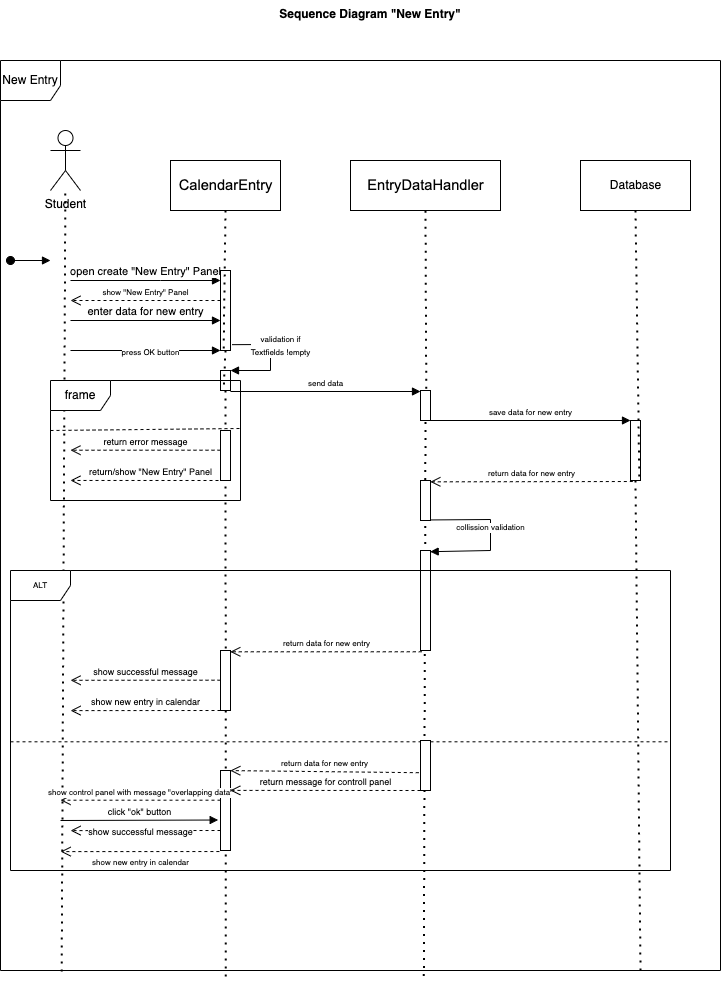

The diagram above was exported from draw.io. Its source (the exported page's mxGraphModel, read from the mxfile embedded in the PNG):
<mxGraphModel dx="719" dy="379" grid="1" gridSize="10" guides="1" tooltips="1" connect="1" arrows="1" fold="1" page="1" pageScale="1" pageWidth="827" pageHeight="1169" math="0" shadow="0">
  <root>
    <mxCell id="0" />
    <mxCell id="1" parent="0" />
    <mxCell id="6capuSZts1IMcfyka232-1" value="New Entry" style="shape=umlFrame;whiteSpace=wrap;html=1;width=60;height=40;" vertex="1" parent="1">
      <mxGeometry x="30" y="90" width="720" height="910" as="geometry" />
    </mxCell>
    <mxCell id="6capuSZts1IMcfyka232-2" value="Sequence Diagram &quot;New Entry&quot;" style="text;align=center;fontStyle=1;verticalAlign=middle;spacingLeft=3;spacingRight=3;strokeColor=none;rotatable=0;points=[[0,0.5],[1,0.5]];portConstraint=eastwest;" vertex="1" parent="1">
      <mxGeometry x="360" y="30" width="80" height="26" as="geometry" />
    </mxCell>
    <mxCell id="6capuSZts1IMcfyka232-3" value="Student" style="shape=umlActor;verticalLabelPosition=bottom;verticalAlign=top;html=1;" vertex="1" parent="1">
      <mxGeometry x="80" y="160" width="30" height="60" as="geometry" />
    </mxCell>
    <mxCell id="6capuSZts1IMcfyka232-4" value="&lt;font face=&quot;Arial&quot;&gt;&lt;span style=&quot;font-size: 14.6667px&quot;&gt;EntryDataHandler&lt;/span&gt;&lt;/font&gt;" style="html=1;" vertex="1" parent="1">
      <mxGeometry x="380" y="190" width="150" height="50" as="geometry" />
    </mxCell>
    <mxCell id="6capuSZts1IMcfyka232-5" value="&lt;span id=&quot;docs-internal-guid-dd74aa93-7fff-93d2-8e95-ddb63991ea32&quot;&gt;&lt;span style=&quot;font-size: 11pt ; font-family: &amp;#34;arial&amp;#34; ; background-color: transparent ; vertical-align: baseline&quot;&gt;CalendarEntry&lt;/span&gt;&lt;/span&gt;" style="html=1;" vertex="1" parent="1">
      <mxGeometry x="200" y="190" width="110" height="50" as="geometry" />
    </mxCell>
    <mxCell id="6capuSZts1IMcfyka232-6" value="Database" style="html=1;" vertex="1" parent="1">
      <mxGeometry x="610" y="190" width="110" height="50" as="geometry" />
    </mxCell>
    <mxCell id="6capuSZts1IMcfyka232-7" value="" style="endArrow=none;dashed=1;html=1;dashPattern=1 3;strokeWidth=2;rounded=0;exitX=0.085;exitY=1.001;exitDx=0;exitDy=0;exitPerimeter=0;" edge="1" parent="1" source="6capuSZts1IMcfyka232-1" target="6capuSZts1IMcfyka232-3">
      <mxGeometry width="50" height="50" relative="1" as="geometry">
        <mxPoint x="95" y="700" as="sourcePoint" />
        <mxPoint x="95" y="280" as="targetPoint" />
      </mxGeometry>
    </mxCell>
    <mxCell id="6capuSZts1IMcfyka232-8" value="" style="endArrow=none;dashed=1;html=1;dashPattern=1 3;strokeWidth=2;rounded=0;exitX=0.5;exitY=1;exitDx=0;exitDy=0;entryX=0.313;entryY=1.009;entryDx=0;entryDy=0;entryPerimeter=0;startArrow=none;" edge="1" parent="1" source="6capuSZts1IMcfyka232-18" target="6capuSZts1IMcfyka232-1">
      <mxGeometry width="50" height="50" relative="1" as="geometry">
        <mxPoint x="390" y="250" as="sourcePoint" />
        <mxPoint x="440" y="200" as="targetPoint" />
      </mxGeometry>
    </mxCell>
    <mxCell id="6capuSZts1IMcfyka232-9" value="" style="endArrow=none;dashed=1;html=1;dashPattern=1 3;strokeWidth=2;rounded=0;entryX=0.5;entryY=1;entryDx=0;entryDy=0;exitX=0.588;exitY=1.006;exitDx=0;exitDy=0;exitPerimeter=0;startArrow=none;" edge="1" parent="1" source="6capuSZts1IMcfyka232-21" target="6capuSZts1IMcfyka232-4">
      <mxGeometry width="50" height="50" relative="1" as="geometry">
        <mxPoint x="390" y="350" as="sourcePoint" />
        <mxPoint x="440" y="300" as="targetPoint" />
      </mxGeometry>
    </mxCell>
    <mxCell id="6capuSZts1IMcfyka232-10" value="" style="endArrow=none;dashed=1;html=1;dashPattern=1 3;strokeWidth=2;rounded=0;exitX=0.5;exitY=1;exitDx=0;exitDy=0;entryX=0.889;entryY=1.006;entryDx=0;entryDy=0;entryPerimeter=0;startArrow=none;" edge="1" parent="1" source="6capuSZts1IMcfyka232-24" target="6capuSZts1IMcfyka232-1">
      <mxGeometry width="50" height="50" relative="1" as="geometry">
        <mxPoint x="390" y="350" as="sourcePoint" />
        <mxPoint x="440" y="300" as="targetPoint" />
      </mxGeometry>
    </mxCell>
    <mxCell id="6capuSZts1IMcfyka232-11" value="" style="html=1;verticalAlign=bottom;startArrow=oval;startFill=1;endArrow=block;startSize=8;rounded=0;" edge="1" parent="1">
      <mxGeometry width="60" relative="1" as="geometry">
        <mxPoint x="40" y="290" as="sourcePoint" />
        <mxPoint x="80" y="290" as="targetPoint" />
      </mxGeometry>
    </mxCell>
    <mxCell id="6capuSZts1IMcfyka232-12" value="open create &quot;New Entry&quot; Panel" style="html=1;verticalAlign=bottom;endArrow=block;rounded=0;" edge="1" parent="1" target="6capuSZts1IMcfyka232-13">
      <mxGeometry width="80" relative="1" as="geometry">
        <mxPoint x="100" y="310" as="sourcePoint" />
        <mxPoint x="180" y="300" as="targetPoint" />
        <Array as="points">
          <mxPoint x="190" y="310" />
        </Array>
      </mxGeometry>
    </mxCell>
    <mxCell id="6capuSZts1IMcfyka232-13" value="" style="html=1;points=[];perimeter=orthogonalPerimeter;" vertex="1" parent="1">
      <mxGeometry x="250" y="300" width="10" height="80" as="geometry" />
    </mxCell>
    <mxCell id="6capuSZts1IMcfyka232-14" value="" style="endArrow=none;dashed=1;html=1;dashPattern=1 3;strokeWidth=2;rounded=0;exitX=0.5;exitY=1;exitDx=0;exitDy=0;entryX=0.313;entryY=1.009;entryDx=0;entryDy=0;entryPerimeter=0;" edge="1" parent="1" source="6capuSZts1IMcfyka232-5" target="6capuSZts1IMcfyka232-13">
      <mxGeometry width="50" height="50" relative="1" as="geometry">
        <mxPoint x="255" y="240" as="sourcePoint" />
        <mxPoint x="255.36" y="1008.19" as="targetPoint" />
      </mxGeometry>
    </mxCell>
    <mxCell id="6capuSZts1IMcfyka232-15" value="enter data for new entry" style="html=1;verticalAlign=bottom;endArrow=block;rounded=0;" edge="1" parent="1">
      <mxGeometry width="80" relative="1" as="geometry">
        <mxPoint x="100" y="350" as="sourcePoint" />
        <mxPoint x="250" y="350" as="targetPoint" />
      </mxGeometry>
    </mxCell>
    <mxCell id="6capuSZts1IMcfyka232-17" value="&lt;font style=&quot;font-size: 8px&quot;&gt;validation if &lt;br&gt;Textfields !empty&lt;/font&gt;" style="html=1;verticalAlign=bottom;endArrow=block;rounded=0;exitX=1.153;exitY=0.927;exitDx=0;exitDy=0;exitPerimeter=0;" edge="1" parent="1" source="6capuSZts1IMcfyka232-13" target="6capuSZts1IMcfyka232-18">
      <mxGeometry x="0.0428" y="10" width="80" relative="1" as="geometry">
        <mxPoint x="210" y="470" as="sourcePoint" />
        <mxPoint x="290" y="470" as="targetPoint" />
        <Array as="points">
          <mxPoint x="300" y="374" />
          <mxPoint x="300" y="400" />
        </Array>
        <mxPoint as="offset" />
      </mxGeometry>
    </mxCell>
    <mxCell id="6capuSZts1IMcfyka232-18" value="" style="html=1;points=[];perimeter=orthogonalPerimeter;" vertex="1" parent="1">
      <mxGeometry x="250" y="400" width="10" height="20" as="geometry" />
    </mxCell>
    <mxCell id="6capuSZts1IMcfyka232-19" value="" style="endArrow=none;dashed=1;html=1;dashPattern=1 3;strokeWidth=2;rounded=0;exitX=0.5;exitY=1;exitDx=0;exitDy=0;entryX=0.313;entryY=1.009;entryDx=0;entryDy=0;entryPerimeter=0;startArrow=none;" edge="1" parent="1" source="6capuSZts1IMcfyka232-13" target="6capuSZts1IMcfyka232-18">
      <mxGeometry width="50" height="50" relative="1" as="geometry">
        <mxPoint x="255" y="380" as="sourcePoint" />
        <mxPoint x="255.36" y="1008.19" as="targetPoint" />
      </mxGeometry>
    </mxCell>
    <mxCell id="6capuSZts1IMcfyka232-20" value="send data" style="html=1;verticalAlign=bottom;endArrow=block;rounded=0;fontSize=8;exitX=0.995;exitY=1.05;exitDx=0;exitDy=0;exitPerimeter=0;" edge="1" parent="1" source="6capuSZts1IMcfyka232-18" target="6capuSZts1IMcfyka232-21">
      <mxGeometry width="80" relative="1" as="geometry">
        <mxPoint x="350" y="410" as="sourcePoint" />
        <mxPoint x="450" y="421" as="targetPoint" />
      </mxGeometry>
    </mxCell>
    <mxCell id="6capuSZts1IMcfyka232-21" value="" style="html=1;points=[];perimeter=orthogonalPerimeter;fontSize=8;" vertex="1" parent="1">
      <mxGeometry x="450" y="420" width="10" height="30" as="geometry" />
    </mxCell>
    <mxCell id="6capuSZts1IMcfyka232-22" value="" style="endArrow=none;dashed=1;html=1;dashPattern=1 3;strokeWidth=2;rounded=0;entryX=0.5;entryY=1;entryDx=0;entryDy=0;exitX=0.588;exitY=1.006;exitDx=0;exitDy=0;exitPerimeter=0;" edge="1" parent="1" source="6capuSZts1IMcfyka232-1" target="6capuSZts1IMcfyka232-21">
      <mxGeometry width="50" height="50" relative="1" as="geometry">
        <mxPoint x="453.3599999999999" y="1005.46" as="sourcePoint" />
        <mxPoint x="455" y="240" as="targetPoint" />
      </mxGeometry>
    </mxCell>
    <mxCell id="6capuSZts1IMcfyka232-23" value="save data for new entry" style="html=1;verticalAlign=bottom;endArrow=block;rounded=0;fontSize=8;" edge="1" parent="1" target="6capuSZts1IMcfyka232-24">
      <mxGeometry width="80" relative="1" as="geometry">
        <mxPoint x="460" y="450" as="sourcePoint" />
        <mxPoint x="660" y="450" as="targetPoint" />
      </mxGeometry>
    </mxCell>
    <mxCell id="6capuSZts1IMcfyka232-24" value="" style="html=1;points=[];perimeter=orthogonalPerimeter;fontSize=8;" vertex="1" parent="1">
      <mxGeometry x="660" y="450" width="10" height="60" as="geometry" />
    </mxCell>
    <mxCell id="6capuSZts1IMcfyka232-25" value="" style="endArrow=none;dashed=1;html=1;dashPattern=1 3;strokeWidth=2;rounded=0;exitX=0.5;exitY=1;exitDx=0;exitDy=0;entryX=0.889;entryY=1.006;entryDx=0;entryDy=0;entryPerimeter=0;" edge="1" parent="1" source="6capuSZts1IMcfyka232-6" target="6capuSZts1IMcfyka232-24">
      <mxGeometry width="50" height="50" relative="1" as="geometry">
        <mxPoint x="665" y="240" as="sourcePoint" />
        <mxPoint x="670.0799999999999" y="1005.46" as="targetPoint" />
      </mxGeometry>
    </mxCell>
    <mxCell id="6capuSZts1IMcfyka232-26" value="show &quot;New Entry&quot; Panel" style="html=1;verticalAlign=bottom;endArrow=open;dashed=1;endSize=8;rounded=0;fontSize=8;" edge="1" parent="1" source="6capuSZts1IMcfyka232-13">
      <mxGeometry relative="1" as="geometry">
        <mxPoint x="370" y="450" as="sourcePoint" />
        <mxPoint x="100" y="330" as="targetPoint" />
      </mxGeometry>
    </mxCell>
    <mxCell id="6capuSZts1IMcfyka232-28" value="return data for new entry" style="html=1;verticalAlign=bottom;endArrow=open;dashed=1;endSize=8;rounded=0;fontSize=8;exitX=0.232;exitY=1.017;exitDx=0;exitDy=0;exitPerimeter=0;entryX=0.597;entryY=0.463;entryDx=0;entryDy=0;entryPerimeter=0;" edge="1" parent="1" source="6capuSZts1IMcfyka232-24" target="6capuSZts1IMcfyka232-1">
      <mxGeometry relative="1" as="geometry">
        <mxPoint x="680" y="490" as="sourcePoint" />
        <mxPoint x="600" y="490" as="targetPoint" />
      </mxGeometry>
    </mxCell>
    <mxCell id="6capuSZts1IMcfyka232-29" value="" style="html=1;points=[];perimeter=orthogonalPerimeter;fontSize=8;" vertex="1" parent="1">
      <mxGeometry x="450" y="510" width="10" height="40" as="geometry" />
    </mxCell>
    <mxCell id="6capuSZts1IMcfyka232-30" value="" style="html=1;points=[];perimeter=orthogonalPerimeter;fontSize=8;" vertex="1" parent="1">
      <mxGeometry x="450" y="580" width="10" height="100" as="geometry" />
    </mxCell>
    <mxCell id="6capuSZts1IMcfyka232-31" value="collission validation" style="html=1;verticalAlign=bottom;endArrow=block;rounded=0;fontSize=8;exitX=1.021;exitY=0.986;exitDx=0;exitDy=0;exitPerimeter=0;entryX=0.968;entryY=0.012;entryDx=0;entryDy=0;entryPerimeter=0;" edge="1" parent="1" source="6capuSZts1IMcfyka232-29" target="6capuSZts1IMcfyka232-30">
      <mxGeometry width="80" relative="1" as="geometry">
        <mxPoint x="600" y="560" as="sourcePoint" />
        <mxPoint x="680" y="560" as="targetPoint" />
        <Array as="points">
          <mxPoint x="520" y="549" />
          <mxPoint x="520" y="580" />
        </Array>
      </mxGeometry>
    </mxCell>
    <mxCell id="6capuSZts1IMcfyka232-32" value="ALT" style="shape=umlFrame;whiteSpace=wrap;html=1;fontSize=8;" vertex="1" parent="1">
      <mxGeometry x="40" y="600" width="660" height="300" as="geometry" />
    </mxCell>
    <mxCell id="6capuSZts1IMcfyka232-33" value="" style="endArrow=none;dashed=1;html=1;rounded=0;fontSize=8;exitX=0;exitY=0.571;exitDx=0;exitDy=0;exitPerimeter=0;entryX=1;entryY=0.571;entryDx=0;entryDy=0;entryPerimeter=0;" edge="1" parent="1" source="6capuSZts1IMcfyka232-32" target="6capuSZts1IMcfyka232-32">
      <mxGeometry width="50" height="50" relative="1" as="geometry">
        <mxPoint x="220" y="620" as="sourcePoint" />
        <mxPoint x="270" y="570" as="targetPoint" />
      </mxGeometry>
    </mxCell>
    <mxCell id="6capuSZts1IMcfyka232-34" value="" style="html=1;points=[];perimeter=orthogonalPerimeter;fontSize=8;" vertex="1" parent="1">
      <mxGeometry x="450" y="770" width="10" height="50" as="geometry" />
    </mxCell>
    <mxCell id="6capuSZts1IMcfyka232-37" value="return data for new entry" style="html=1;verticalAlign=bottom;endArrow=open;dashed=1;endSize=8;rounded=0;fontSize=8;exitX=0.126;exitY=1.032;exitDx=0;exitDy=0;exitPerimeter=0;entryX=0.333;entryY=0.271;entryDx=0;entryDy=0;entryPerimeter=0;" edge="1" parent="1" target="6capuSZts1IMcfyka232-32">
      <mxGeometry relative="1" as="geometry">
        <mxPoint x="451.26" y="681.28" as="sourcePoint" />
        <mxPoint x="360" y="650" as="targetPoint" />
      </mxGeometry>
    </mxCell>
    <mxCell id="6capuSZts1IMcfyka232-38" value="" style="html=1;points=[];perimeter=orthogonalPerimeter;fontSize=8;" vertex="1" parent="1">
      <mxGeometry x="250" y="680" width="10" height="60" as="geometry" />
    </mxCell>
    <mxCell id="6capuSZts1IMcfyka232-40" value="press OK button" style="html=1;verticalAlign=bottom;endArrow=block;rounded=0;fontSize=8;" edge="1" parent="1">
      <mxGeometry x="0.0667" y="-10" width="80" relative="1" as="geometry">
        <mxPoint x="100" y="380" as="sourcePoint" />
        <mxPoint x="250" y="380" as="targetPoint" />
        <mxPoint as="offset" />
      </mxGeometry>
    </mxCell>
    <mxCell id="6capuSZts1IMcfyka232-41" value="return data for new entry" style="html=1;verticalAlign=bottom;endArrow=open;dashed=1;endSize=8;rounded=0;fontSize=8;exitX=-0.173;exitY=0.644;exitDx=0;exitDy=0;exitPerimeter=0;entryX=0.333;entryY=0.667;entryDx=0;entryDy=0;entryPerimeter=0;" edge="1" parent="1" source="6capuSZts1IMcfyka232-34" target="6capuSZts1IMcfyka232-32">
      <mxGeometry relative="1" as="geometry">
        <mxPoint x="350" y="770" as="sourcePoint" />
        <mxPoint x="270" y="770" as="targetPoint" />
      </mxGeometry>
    </mxCell>
    <mxCell id="6capuSZts1IMcfyka232-42" value="" style="html=1;points=[];perimeter=orthogonalPerimeter;fontSize=8;" vertex="1" parent="1">
      <mxGeometry x="250" y="800" width="10" height="80" as="geometry" />
    </mxCell>
    <mxCell id="6capuSZts1IMcfyka232-43" value="show control panel with message &quot;overlapping data&quot;" style="html=1;verticalAlign=bottom;endArrow=open;dashed=1;endSize=8;rounded=0;fontSize=8;" edge="1" parent="1">
      <mxGeometry relative="1" as="geometry">
        <mxPoint x="250" y="829.7" as="sourcePoint" />
        <mxPoint x="90" y="829.7" as="targetPoint" />
      </mxGeometry>
    </mxCell>
    <mxCell id="6capuSZts1IMcfyka232-44" value="show new entry in calendar" style="html=1;verticalAlign=bottom;endArrow=open;dashed=1;endSize=8;rounded=0;fontSize=8;entryX=0.076;entryY=0.937;entryDx=0;entryDy=0;entryPerimeter=0;exitX=-0.112;exitY=1.013;exitDx=0;exitDy=0;exitPerimeter=0;" edge="1" parent="1" target="6capuSZts1IMcfyka232-32" source="6capuSZts1IMcfyka232-42">
      <mxGeometry x="-0.006" y="19" relative="1" as="geometry">
        <mxPoint x="250" y="860" as="sourcePoint" />
        <mxPoint x="170" y="860" as="targetPoint" />
        <mxPoint as="offset" />
      </mxGeometry>
    </mxCell>
    <mxCell id="6capuSZts1IMcfyka232-47" value="frame" style="shape=umlFrame;whiteSpace=wrap;html=1;" vertex="1" parent="1">
      <mxGeometry x="80" y="410" width="190" height="120" as="geometry" />
    </mxCell>
    <mxCell id="6capuSZts1IMcfyka232-49" value="" style="endArrow=none;dashed=1;html=1;rounded=0;entryX=0.997;entryY=0.4;entryDx=0;entryDy=0;entryPerimeter=0;" edge="1" parent="1" target="6capuSZts1IMcfyka232-47">
      <mxGeometry width="50" height="50" relative="1" as="geometry">
        <mxPoint x="80" y="460" as="sourcePoint" />
        <mxPoint x="130" y="410" as="targetPoint" />
      </mxGeometry>
    </mxCell>
    <mxCell id="6capuSZts1IMcfyka232-50" value="" style="html=1;points=[];perimeter=orthogonalPerimeter;" vertex="1" parent="1">
      <mxGeometry x="250" y="460" width="10" height="50" as="geometry" />
    </mxCell>
    <mxCell id="6capuSZts1IMcfyka232-51" value="&lt;font style=&quot;font-size: 9px&quot;&gt;return error message&lt;/font&gt;" style="html=1;verticalAlign=bottom;endArrow=open;dashed=1;endSize=8;rounded=0;entryX=0.105;entryY=0.581;entryDx=0;entryDy=0;entryPerimeter=0;" edge="1" parent="1" target="6capuSZts1IMcfyka232-47">
      <mxGeometry relative="1" as="geometry">
        <mxPoint x="250" y="479.7" as="sourcePoint" />
        <mxPoint x="170" y="479.7" as="targetPoint" />
      </mxGeometry>
    </mxCell>
    <mxCell id="6capuSZts1IMcfyka232-52" value="&lt;font style=&quot;font-size: 9px&quot;&gt;return/show &quot;New Entry&quot; Panel&lt;/font&gt;" style="html=1;verticalAlign=bottom;endArrow=open;dashed=1;endSize=8;rounded=0;entryX=0.105;entryY=0.833;entryDx=0;entryDy=0;entryPerimeter=0;" edge="1" parent="1" target="6capuSZts1IMcfyka232-47">
      <mxGeometry relative="1" as="geometry">
        <mxPoint x="260" y="510" as="sourcePoint" />
        <mxPoint x="180" y="510" as="targetPoint" />
      </mxGeometry>
    </mxCell>
    <mxCell id="6capuSZts1IMcfyka232-53" value="show new entry in calendar" style="html=1;verticalAlign=bottom;endArrow=open;dashed=1;endSize=8;rounded=0;fontSize=9;entryX=0.091;entryY=0.467;entryDx=0;entryDy=0;entryPerimeter=0;" edge="1" parent="1" target="6capuSZts1IMcfyka232-32">
      <mxGeometry relative="1" as="geometry">
        <mxPoint x="250" y="740" as="sourcePoint" />
        <mxPoint x="170" y="740" as="targetPoint" />
      </mxGeometry>
    </mxCell>
    <mxCell id="6capuSZts1IMcfyka232-54" value="show successful message" style="html=1;verticalAlign=bottom;endArrow=open;dashed=1;endSize=8;rounded=0;fontSize=9;entryX=0.091;entryY=0.366;entryDx=0;entryDy=0;entryPerimeter=0;" edge="1" parent="1" target="6capuSZts1IMcfyka232-32">
      <mxGeometry relative="1" as="geometry">
        <mxPoint x="250" y="709.7" as="sourcePoint" />
        <mxPoint x="170" y="709.7" as="targetPoint" />
      </mxGeometry>
    </mxCell>
    <mxCell id="6capuSZts1IMcfyka232-55" value="return message for controll panel" style="html=1;verticalAlign=bottom;endArrow=open;dashed=1;endSize=8;rounded=0;fontSize=9;entryX=0.333;entryY=0.733;entryDx=0;entryDy=0;entryPerimeter=0;" edge="1" parent="1" target="6capuSZts1IMcfyka232-32">
      <mxGeometry relative="1" as="geometry">
        <mxPoint x="450" y="820" as="sourcePoint" />
        <mxPoint x="370" y="820" as="targetPoint" />
      </mxGeometry>
    </mxCell>
    <mxCell id="6capuSZts1IMcfyka232-56" value="click &quot;ok&quot; button" style="html=1;verticalAlign=bottom;endArrow=block;rounded=0;fontSize=9;entryX=-0.233;entryY=0.619;entryDx=0;entryDy=0;entryPerimeter=0;" edge="1" parent="1" target="6capuSZts1IMcfyka232-42">
      <mxGeometry width="80" relative="1" as="geometry">
        <mxPoint x="90" y="850" as="sourcePoint" />
        <mxPoint x="170" y="850" as="targetPoint" />
      </mxGeometry>
    </mxCell>
    <mxCell id="6capuSZts1IMcfyka232-57" value="show successful message" style="html=1;verticalAlign=bottom;endArrow=open;dashed=1;endSize=8;rounded=0;fontSize=9;entryX=0.091;entryY=0.867;entryDx=0;entryDy=0;entryPerimeter=0;" edge="1" parent="1" target="6capuSZts1IMcfyka232-32">
      <mxGeometry x="0.0672" y="10" relative="1" as="geometry">
        <mxPoint x="250" y="860" as="sourcePoint" />
        <mxPoint x="170" y="860" as="targetPoint" />
        <mxPoint as="offset" />
      </mxGeometry>
    </mxCell>
  </root>
</mxGraphModel>